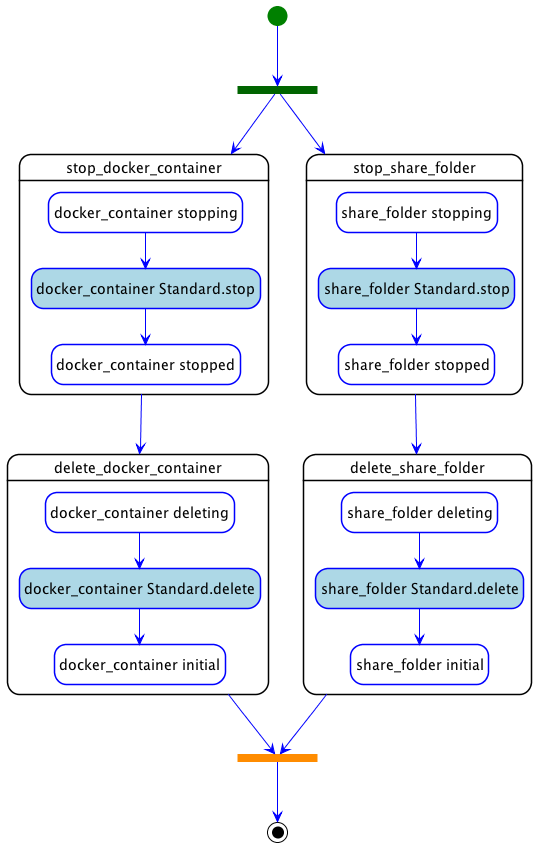

The diagram above was rendered by PlantUML. Its source (embedded in the PNG):
@startuml
hide empty description
skinparam shadowing false
skinparam state {
  ArrowColor blue
  BorderColor blue
  EndColor black
  StartColor green
  BackGroundColor<< step >> white
  BorderColor<< step >> black
  BackGroundColor<< delegate >> lightgrey
  BackGroundColor<< set_state >> white
  BackGroundColor<< call_operation >> lightblue
  BackGroundColor<< inline >> white
}
skinparam ActivityBarColor<<fork>> DarkGreen
skinparam ActivityBarColor<<join>> DarkOrange

state "stop_docker_container" as step_declarative_undeploy_stop_docker_container << step >> {
  state "docker_container stopping" as step_declarative_undeploy_stop_docker_container_docker_container_stopping << set_state >>
  state "docker_container Standard.stop" as step_declarative_undeploy_stop_docker_container_docker_container_Standard.stop << call_operation >>
  state "docker_container stopped" as step_declarative_undeploy_stop_docker_container_docker_container_stopped << set_state >>
  step_declarative_undeploy_stop_docker_container_docker_container_stopping --> step_declarative_undeploy_stop_docker_container_docker_container_Standard.stop
  step_declarative_undeploy_stop_docker_container_docker_container_Standard.stop --> step_declarative_undeploy_stop_docker_container_docker_container_stopped
}
state "delete_docker_container" as step_declarative_undeploy_delete_docker_container << step >> {
  state "docker_container deleting" as step_declarative_undeploy_delete_docker_container_docker_container_deleting << set_state >>
  state "docker_container Standard.delete" as step_declarative_undeploy_delete_docker_container_docker_container_Standard.delete << call_operation >>
  state "docker_container initial" as step_declarative_undeploy_delete_docker_container_docker_container_initial << set_state >>
  step_declarative_undeploy_delete_docker_container_docker_container_deleting --> step_declarative_undeploy_delete_docker_container_docker_container_Standard.delete
  step_declarative_undeploy_delete_docker_container_docker_container_Standard.delete --> step_declarative_undeploy_delete_docker_container_docker_container_initial
}
state "stop_share_folder" as step_declarative_undeploy_stop_share_folder << step >> {
  state "share_folder stopping" as step_declarative_undeploy_stop_share_folder_share_folder_stopping << set_state >>
  state "share_folder Standard.stop" as step_declarative_undeploy_stop_share_folder_share_folder_Standard.stop << call_operation >>
  state "share_folder stopped" as step_declarative_undeploy_stop_share_folder_share_folder_stopped << set_state >>
  step_declarative_undeploy_stop_share_folder_share_folder_stopping --> step_declarative_undeploy_stop_share_folder_share_folder_Standard.stop
  step_declarative_undeploy_stop_share_folder_share_folder_Standard.stop --> step_declarative_undeploy_stop_share_folder_share_folder_stopped
}
state "delete_share_folder" as step_declarative_undeploy_delete_share_folder << step >> {
  state "share_folder deleting" as step_declarative_undeploy_delete_share_folder_share_folder_deleting << set_state >>
  state "share_folder Standard.delete" as step_declarative_undeploy_delete_share_folder_share_folder_Standard.delete << call_operation >>
  state "share_folder initial" as step_declarative_undeploy_delete_share_folder_share_folder_initial << set_state >>
  step_declarative_undeploy_delete_share_folder_share_folder_deleting --> step_declarative_undeploy_delete_share_folder_share_folder_Standard.delete
  step_declarative_undeploy_delete_share_folder_share_folder_Standard.delete --> step_declarative_undeploy_delete_share_folder_share_folder_initial
}
step_declarative_undeploy_stop_docker_container --> step_declarative_undeploy_delete_docker_container
step_declarative_undeploy_stop_share_folder --> step_declarative_undeploy_delete_share_folder
state declarative_undeploy_fork <<fork>>
[*] --> declarative_undeploy_fork
declarative_undeploy_fork --> step_declarative_undeploy_stop_docker_container
declarative_undeploy_fork --> step_declarative_undeploy_stop_share_folder
state declarative_undeploy_join <<join>>
declarative_undeploy_join --> [*]
step_declarative_undeploy_delete_docker_container --> declarative_undeploy_join
step_declarative_undeploy_delete_share_folder --> declarative_undeploy_join
@enduml